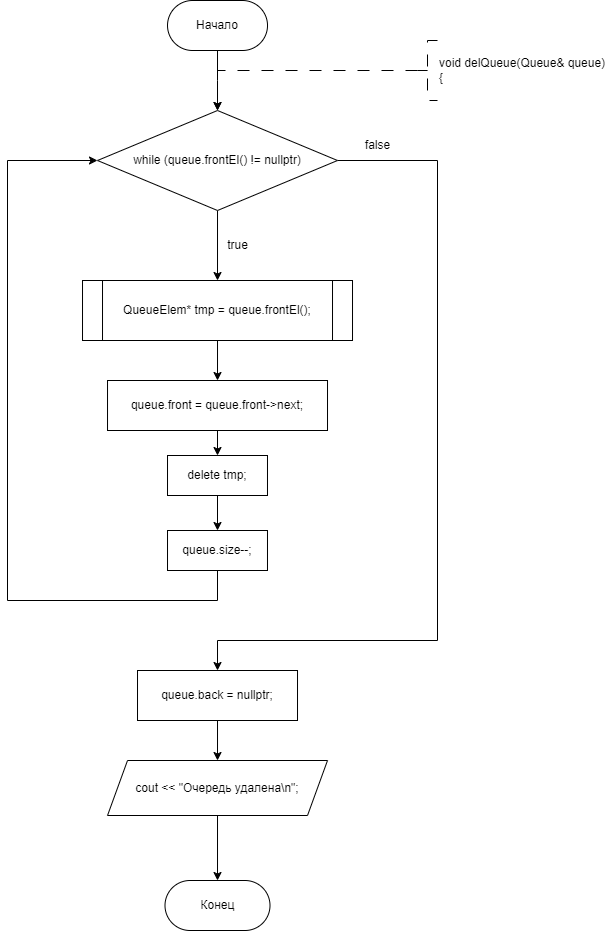

The diagram above was exported from draw.io. Its source (the exported page's mxGraphModel, read from the mxfile embedded in the PNG):
<mxGraphModel dx="841" dy="558" grid="1" gridSize="10" guides="1" tooltips="1" connect="1" arrows="1" fold="1" page="1" pageScale="1" pageWidth="827" pageHeight="1169" math="0" shadow="0">
  <root>
    <mxCell id="WIyWlLk6GJQsqaUBKTNV-0" />
    <mxCell id="WIyWlLk6GJQsqaUBKTNV-1" parent="WIyWlLk6GJQsqaUBKTNV-0" />
    <mxCell id="dYgHVHrbeeza2v35h9Vv-0" style="edgeStyle=orthogonalEdgeStyle;rounded=0;orthogonalLoop=1;jettySize=auto;html=1;exitX=0.5;exitY=1;exitDx=0;exitDy=0;entryX=0.5;entryY=0;entryDx=0;entryDy=0;" edge="1" parent="WIyWlLk6GJQsqaUBKTNV-1" source="dYgHVHrbeeza2v35h9Vv-1">
      <mxGeometry relative="1" as="geometry">
        <mxPoint x="360.01" y="310" as="targetPoint" />
      </mxGeometry>
    </mxCell>
    <mxCell id="dYgHVHrbeeza2v35h9Vv-1" value="Начало" style="rounded=1;whiteSpace=wrap;html=1;arcSize=50;" vertex="1" parent="WIyWlLk6GJQsqaUBKTNV-1">
      <mxGeometry x="310.01" y="200" width="100" height="50" as="geometry" />
    </mxCell>
    <mxCell id="dYgHVHrbeeza2v35h9Vv-2" value="" style="edgeStyle=orthogonalEdgeStyle;rounded=0;orthogonalLoop=1;jettySize=auto;html=1;strokeWidth=1;dashed=1;dashPattern=12 12;exitX=0;exitY=0.5;exitDx=0;exitDy=0;exitPerimeter=0;entryX=0.5;entryY=0;entryDx=0;entryDy=0;" edge="1" parent="WIyWlLk6GJQsqaUBKTNV-1" source="dYgHVHrbeeza2v35h9Vv-3">
      <mxGeometry relative="1" as="geometry">
        <Array as="points">
          <mxPoint x="360" y="270" />
        </Array>
        <mxPoint x="360" y="310" as="targetPoint" />
        <mxPoint x="550" y="270" as="sourcePoint" />
      </mxGeometry>
    </mxCell>
    <mxCell id="dYgHVHrbeeza2v35h9Vv-3" value="&lt;div&gt;void delQueue(Queue&amp;amp; queue)&lt;/div&gt;&lt;div&gt;{&lt;/div&gt;" style="strokeWidth=1;html=1;shape=mxgraph.flowchart.annotation_2;align=left;labelPosition=right;pointerEvents=1;dashed=1;dashPattern=12 12;" vertex="1" parent="WIyWlLk6GJQsqaUBKTNV-1">
      <mxGeometry x="560" y="240" width="20" height="60" as="geometry" />
    </mxCell>
    <mxCell id="dYgHVHrbeeza2v35h9Vv-128" value="Конец" style="rounded=1;whiteSpace=wrap;html=1;arcSize=50;" vertex="1" parent="WIyWlLk6GJQsqaUBKTNV-1">
      <mxGeometry x="307.5" y="1080" width="105" height="50" as="geometry" />
    </mxCell>
    <mxCell id="dYgHVHrbeeza2v35h9Vv-149" value="" style="edgeStyle=orthogonalEdgeStyle;rounded=0;orthogonalLoop=1;jettySize=auto;html=1;" edge="1" parent="WIyWlLk6GJQsqaUBKTNV-1" source="dYgHVHrbeeza2v35h9Vv-147" target="dYgHVHrbeeza2v35h9Vv-148">
      <mxGeometry relative="1" as="geometry" />
    </mxCell>
    <mxCell id="dYgHVHrbeeza2v35h9Vv-158" style="edgeStyle=orthogonalEdgeStyle;rounded=0;orthogonalLoop=1;jettySize=auto;html=1;exitX=1;exitY=0.5;exitDx=0;exitDy=0;entryX=0.5;entryY=0;entryDx=0;entryDy=0;" edge="1" parent="WIyWlLk6GJQsqaUBKTNV-1" source="dYgHVHrbeeza2v35h9Vv-147" target="dYgHVHrbeeza2v35h9Vv-157">
      <mxGeometry relative="1" as="geometry">
        <Array as="points">
          <mxPoint x="580" y="360" />
          <mxPoint x="580" y="840" />
          <mxPoint x="360" y="840" />
        </Array>
      </mxGeometry>
    </mxCell>
    <mxCell id="dYgHVHrbeeza2v35h9Vv-147" value="while (queue.frontEl() != nullptr)" style="rhombus;whiteSpace=wrap;html=1;" vertex="1" parent="WIyWlLk6GJQsqaUBKTNV-1">
      <mxGeometry x="240.01" y="310" width="240" height="100" as="geometry" />
    </mxCell>
    <mxCell id="dYgHVHrbeeza2v35h9Vv-151" value="" style="edgeStyle=orthogonalEdgeStyle;rounded=0;orthogonalLoop=1;jettySize=auto;html=1;" edge="1" parent="WIyWlLk6GJQsqaUBKTNV-1" source="dYgHVHrbeeza2v35h9Vv-148" target="dYgHVHrbeeza2v35h9Vv-150">
      <mxGeometry relative="1" as="geometry" />
    </mxCell>
    <mxCell id="dYgHVHrbeeza2v35h9Vv-148" value="QueueElem* tmp = queue.frontEl();" style="shape=process;whiteSpace=wrap;html=1;backgroundOutline=1;size=0.07407407407407407;" vertex="1" parent="WIyWlLk6GJQsqaUBKTNV-1">
      <mxGeometry x="225.01" y="480" width="270" height="60" as="geometry" />
    </mxCell>
    <mxCell id="dYgHVHrbeeza2v35h9Vv-153" value="" style="edgeStyle=orthogonalEdgeStyle;rounded=0;orthogonalLoop=1;jettySize=auto;html=1;" edge="1" parent="WIyWlLk6GJQsqaUBKTNV-1" source="dYgHVHrbeeza2v35h9Vv-150" target="dYgHVHrbeeza2v35h9Vv-152">
      <mxGeometry relative="1" as="geometry" />
    </mxCell>
    <mxCell id="dYgHVHrbeeza2v35h9Vv-150" value="queue.front = queue.front-&gt;next;" style="whiteSpace=wrap;html=1;" vertex="1" parent="WIyWlLk6GJQsqaUBKTNV-1">
      <mxGeometry x="250.01999999999998" y="580" width="219.99" height="50" as="geometry" />
    </mxCell>
    <mxCell id="dYgHVHrbeeza2v35h9Vv-155" value="" style="edgeStyle=orthogonalEdgeStyle;rounded=0;orthogonalLoop=1;jettySize=auto;html=1;" edge="1" parent="WIyWlLk6GJQsqaUBKTNV-1" source="dYgHVHrbeeza2v35h9Vv-152" target="dYgHVHrbeeza2v35h9Vv-154">
      <mxGeometry relative="1" as="geometry" />
    </mxCell>
    <mxCell id="dYgHVHrbeeza2v35h9Vv-152" value="delete tmp;" style="whiteSpace=wrap;html=1;" vertex="1" parent="WIyWlLk6GJQsqaUBKTNV-1">
      <mxGeometry x="310.01" y="655" width="99.98" height="40" as="geometry" />
    </mxCell>
    <mxCell id="dYgHVHrbeeza2v35h9Vv-154" value="queue.size--;" style="whiteSpace=wrap;html=1;" vertex="1" parent="WIyWlLk6GJQsqaUBKTNV-1">
      <mxGeometry x="310.01" y="730" width="99.98" height="40" as="geometry" />
    </mxCell>
    <mxCell id="dYgHVHrbeeza2v35h9Vv-156" style="edgeStyle=orthogonalEdgeStyle;rounded=0;orthogonalLoop=1;jettySize=auto;html=1;exitX=0.5;exitY=1;exitDx=0;exitDy=0;entryX=0;entryY=0.5;entryDx=0;entryDy=0;" edge="1" parent="WIyWlLk6GJQsqaUBKTNV-1" source="dYgHVHrbeeza2v35h9Vv-154" target="dYgHVHrbeeza2v35h9Vv-147">
      <mxGeometry relative="1" as="geometry">
        <mxPoint x="230" y="360" as="targetPoint" />
        <Array as="points">
          <mxPoint x="360" y="800" />
          <mxPoint x="150" y="800" />
          <mxPoint x="150" y="360" />
        </Array>
      </mxGeometry>
    </mxCell>
    <mxCell id="dYgHVHrbeeza2v35h9Vv-162" value="" style="edgeStyle=orthogonalEdgeStyle;rounded=0;orthogonalLoop=1;jettySize=auto;html=1;" edge="1" parent="WIyWlLk6GJQsqaUBKTNV-1" source="dYgHVHrbeeza2v35h9Vv-157" target="dYgHVHrbeeza2v35h9Vv-161">
      <mxGeometry relative="1" as="geometry" />
    </mxCell>
    <mxCell id="dYgHVHrbeeza2v35h9Vv-157" value="queue.back = nullptr;" style="whiteSpace=wrap;html=1;" vertex="1" parent="WIyWlLk6GJQsqaUBKTNV-1">
      <mxGeometry x="280.01" y="870" width="160" height="50" as="geometry" />
    </mxCell>
    <mxCell id="dYgHVHrbeeza2v35h9Vv-159" value="true" style="text;html=1;align=center;verticalAlign=middle;resizable=0;points=[];autosize=1;strokeColor=none;fillColor=none;" vertex="1" parent="WIyWlLk6GJQsqaUBKTNV-1">
      <mxGeometry x="360" y="430" width="40" height="30" as="geometry" />
    </mxCell>
    <mxCell id="dYgHVHrbeeza2v35h9Vv-160" value="false" style="text;html=1;align=center;verticalAlign=middle;resizable=0;points=[];autosize=1;strokeColor=none;fillColor=none;" vertex="1" parent="WIyWlLk6GJQsqaUBKTNV-1">
      <mxGeometry x="495.01" y="330" width="50" height="30" as="geometry" />
    </mxCell>
    <mxCell id="dYgHVHrbeeza2v35h9Vv-163" value="" style="edgeStyle=orthogonalEdgeStyle;rounded=0;orthogonalLoop=1;jettySize=auto;html=1;" edge="1" parent="WIyWlLk6GJQsqaUBKTNV-1" source="dYgHVHrbeeza2v35h9Vv-161" target="dYgHVHrbeeza2v35h9Vv-128">
      <mxGeometry relative="1" as="geometry" />
    </mxCell>
    <mxCell id="dYgHVHrbeeza2v35h9Vv-161" value="cout &lt;&lt; &quot;Очередь удалена\n&quot;;" style="shape=parallelogram;perimeter=parallelogramPerimeter;whiteSpace=wrap;html=1;fixedSize=1;" vertex="1" parent="WIyWlLk6GJQsqaUBKTNV-1">
      <mxGeometry x="250.01999999999998" y="960" width="219.99" height="55" as="geometry" />
    </mxCell>
  </root>
</mxGraphModel>